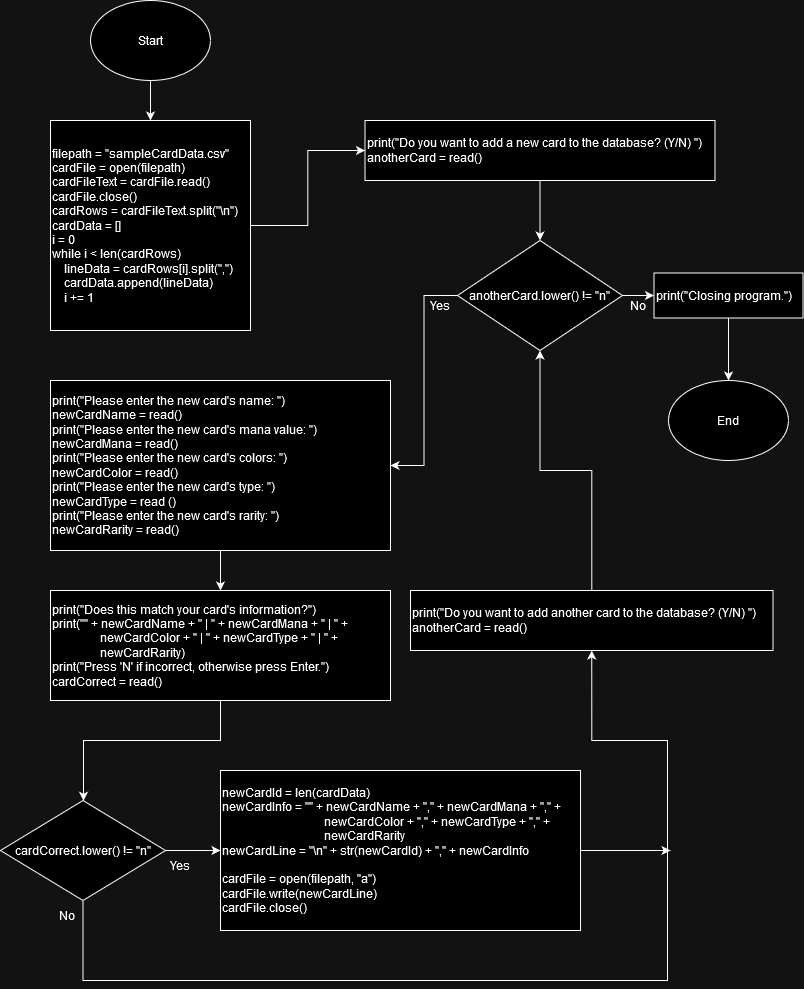

The diagram above was exported from draw.io. Its source (the exported page's mxGraphModel, read from the mxfile embedded in the PNG):
<mxGraphModel dx="2074" dy="1142" grid="1" gridSize="10" guides="1" tooltips="1" connect="1" arrows="1" fold="1" page="1" pageScale="1" pageWidth="850" pageHeight="1100" math="0" shadow="0">
  <root>
    <mxCell id="0" />
    <mxCell id="1" parent="0" />
    <mxCell id="pdBnb3HwNWLEnH0xZ5TJ-8" style="edgeStyle=orthogonalEdgeStyle;rounded=0;orthogonalLoop=1;jettySize=auto;html=1;exitX=0.5;exitY=1;exitDx=0;exitDy=0;entryX=0.5;entryY=0;entryDx=0;entryDy=0;" edge="1" parent="1" source="pdBnb3HwNWLEnH0xZ5TJ-2" target="pdBnb3HwNWLEnH0xZ5TJ-6">
      <mxGeometry relative="1" as="geometry" />
    </mxCell>
    <mxCell id="pdBnb3HwNWLEnH0xZ5TJ-2" value="Start" style="ellipse;whiteSpace=wrap;html=1;" vertex="1" parent="1">
      <mxGeometry x="123" y="40" width="120" height="80" as="geometry" />
    </mxCell>
    <mxCell id="pdBnb3HwNWLEnH0xZ5TJ-3" value="End" style="ellipse;whiteSpace=wrap;html=1;" vertex="1" parent="1">
      <mxGeometry x="701" y="420" width="120" height="80" as="geometry" />
    </mxCell>
    <mxCell id="pdBnb3HwNWLEnH0xZ5TJ-25" style="edgeStyle=orthogonalEdgeStyle;rounded=0;orthogonalLoop=1;jettySize=auto;html=1;exitX=1;exitY=0.5;exitDx=0;exitDy=0;entryX=0;entryY=0.5;entryDx=0;entryDy=0;" edge="1" parent="1" source="pdBnb3HwNWLEnH0xZ5TJ-6" target="pdBnb3HwNWLEnH0xZ5TJ-9">
      <mxGeometry relative="1" as="geometry" />
    </mxCell>
    <mxCell id="pdBnb3HwNWLEnH0xZ5TJ-6" value="&lt;div align=&quot;left&quot;&gt;filepath = &quot;sampleCardData.csv&quot;&lt;br&gt;cardFile = open(filepath)&lt;br&gt;cardFileText = cardFile.read()&lt;br&gt;&lt;/div&gt;&lt;div align=&quot;left&quot;&gt;cardFile.close()&lt;/div&gt;&lt;div align=&quot;left&quot;&gt;cardRows = cardFileText.split(&quot;\n&quot;)&lt;/div&gt;&lt;div align=&quot;left&quot;&gt;cardData = []&lt;br&gt;i = 0&lt;br&gt;while i &amp;lt; len(cardRows)&lt;br&gt;&amp;nbsp;&amp;nbsp;&amp;nbsp; lineData = cardRows[i].split(&quot;,&quot;)&lt;br&gt;&amp;nbsp;&amp;nbsp;&amp;nbsp; cardData.append(lineData)&lt;br&gt;&amp;nbsp;&amp;nbsp;&amp;nbsp; i += 1&lt;/div&gt;" style="rounded=0;whiteSpace=wrap;html=1;align=left;" vertex="1" parent="1">
      <mxGeometry x="83" y="160" width="200" height="210" as="geometry" />
    </mxCell>
    <mxCell id="pdBnb3HwNWLEnH0xZ5TJ-12" value="" style="edgeStyle=orthogonalEdgeStyle;rounded=0;orthogonalLoop=1;jettySize=auto;html=1;" edge="1" parent="1" source="pdBnb3HwNWLEnH0xZ5TJ-9" target="pdBnb3HwNWLEnH0xZ5TJ-11">
      <mxGeometry relative="1" as="geometry" />
    </mxCell>
    <mxCell id="pdBnb3HwNWLEnH0xZ5TJ-9" value="print(&quot;Do you want to add a new card to the database? (Y/N) &quot;)&lt;br&gt;anotherCard = read()" style="rounded=0;whiteSpace=wrap;html=1;align=left;" vertex="1" parent="1">
      <mxGeometry x="397.5" y="160" width="350" height="60" as="geometry" />
    </mxCell>
    <mxCell id="pdBnb3HwNWLEnH0xZ5TJ-16" value="" style="edgeStyle=orthogonalEdgeStyle;rounded=0;orthogonalLoop=1;jettySize=auto;html=1;exitX=0;exitY=0.5;exitDx=0;exitDy=0;entryX=1;entryY=0.5;entryDx=0;entryDy=0;" edge="1" parent="1" source="pdBnb3HwNWLEnH0xZ5TJ-11" target="pdBnb3HwNWLEnH0xZ5TJ-15">
      <mxGeometry relative="1" as="geometry" />
    </mxCell>
    <mxCell id="pdBnb3HwNWLEnH0xZ5TJ-38" value="" style="edgeStyle=orthogonalEdgeStyle;rounded=0;orthogonalLoop=1;jettySize=auto;html=1;" edge="1" parent="1" source="pdBnb3HwNWLEnH0xZ5TJ-11" target="pdBnb3HwNWLEnH0xZ5TJ-37">
      <mxGeometry relative="1" as="geometry" />
    </mxCell>
    <mxCell id="pdBnb3HwNWLEnH0xZ5TJ-11" value="anotherCard.lower() != &quot;n&quot;" style="rhombus;whiteSpace=wrap;html=1;" vertex="1" parent="1">
      <mxGeometry x="490" y="280" width="165" height="110" as="geometry" />
    </mxCell>
    <mxCell id="pdBnb3HwNWLEnH0xZ5TJ-18" value="" style="edgeStyle=orthogonalEdgeStyle;rounded=0;orthogonalLoop=1;jettySize=auto;html=1;" edge="1" parent="1" source="pdBnb3HwNWLEnH0xZ5TJ-15" target="pdBnb3HwNWLEnH0xZ5TJ-17">
      <mxGeometry relative="1" as="geometry" />
    </mxCell>
    <mxCell id="pdBnb3HwNWLEnH0xZ5TJ-15" value="&lt;div align=&quot;left&quot;&gt;print(&quot;Please enter the new card's name: &quot;)&lt;br&gt;newCardName = read()&lt;br&gt;print(&quot;Please enter the new card's mana value: &quot;)&lt;br&gt;newCardMana = read()&lt;br&gt;print(&quot;Please enter the new card's colors: &quot;)&lt;br&gt;newCardColor = read()&lt;br&gt;print(&quot;Please enter the new card's type: &quot;)&lt;br&gt;newCardType = read ()&lt;br&gt;print(&quot;Please enter the new card's rarity: &quot;)&lt;br&gt;newCardRarity = read()&lt;/div&gt;" style="rounded=0;whiteSpace=wrap;html=1;align=left;" vertex="1" parent="1">
      <mxGeometry x="83" y="420" width="340" height="170" as="geometry" />
    </mxCell>
    <mxCell id="pdBnb3HwNWLEnH0xZ5TJ-20" value="" style="edgeStyle=orthogonalEdgeStyle;rounded=0;orthogonalLoop=1;jettySize=auto;html=1;exitX=0.5;exitY=1;exitDx=0;exitDy=0;" edge="1" parent="1" source="pdBnb3HwNWLEnH0xZ5TJ-17" target="pdBnb3HwNWLEnH0xZ5TJ-19">
      <mxGeometry relative="1" as="geometry">
        <Array as="points">
          <mxPoint x="253" y="780" />
          <mxPoint x="116" y="780" />
        </Array>
      </mxGeometry>
    </mxCell>
    <mxCell id="pdBnb3HwNWLEnH0xZ5TJ-17" value="&lt;div align=&quot;left&quot;&gt;print(&quot;Does this match your card's information?&quot;)&lt;br&gt;print(&quot;&quot; + newCardName + &quot; | &quot; + newCardMana + &quot; | &quot; +&lt;/div&gt;&lt;div align=&quot;left&quot;&gt;&amp;nbsp;&amp;nbsp;&amp;nbsp;&amp;nbsp;&amp;nbsp;&amp;nbsp;&amp;nbsp;&amp;nbsp;&amp;nbsp;&amp;nbsp; &amp;nbsp; &amp;nbsp;&amp;nbsp; newCardColor + &quot; | &quot; + newCardType + &quot; | &quot; +&lt;/div&gt;&lt;div align=&quot;left&quot;&gt;&amp;nbsp; &amp;nbsp; &amp;nbsp; &amp;nbsp; &amp;nbsp; &amp;nbsp;&amp;nbsp;&amp;nbsp;&amp;nbsp;&amp;nbsp; newCardRarity)&lt;br&gt;print(&quot;Press 'N' if incorrect, otherwise press Enter.&quot;)&lt;br&gt;&lt;/div&gt;&lt;div align=&quot;left&quot;&gt;cardCorrect = read()&lt;br&gt;&lt;/div&gt;" style="rounded=0;whiteSpace=wrap;html=1;align=left;" vertex="1" parent="1">
      <mxGeometry x="83" y="630" width="340" height="110" as="geometry" />
    </mxCell>
    <mxCell id="pdBnb3HwNWLEnH0xZ5TJ-27" value="" style="edgeStyle=orthogonalEdgeStyle;rounded=0;orthogonalLoop=1;jettySize=auto;html=1;" edge="1" parent="1" source="pdBnb3HwNWLEnH0xZ5TJ-19" target="pdBnb3HwNWLEnH0xZ5TJ-21">
      <mxGeometry relative="1" as="geometry" />
    </mxCell>
    <mxCell id="pdBnb3HwNWLEnH0xZ5TJ-41" style="edgeStyle=orthogonalEdgeStyle;rounded=0;orthogonalLoop=1;jettySize=auto;html=1;entryX=0.5;entryY=1;entryDx=0;entryDy=0;" edge="1" parent="1" source="pdBnb3HwNWLEnH0xZ5TJ-19" target="pdBnb3HwNWLEnH0xZ5TJ-35">
      <mxGeometry relative="1" as="geometry">
        <Array as="points">
          <mxPoint x="116" y="1020" />
          <mxPoint x="700" y="1020" />
          <mxPoint x="700" y="780" />
          <mxPoint x="624" y="780" />
        </Array>
      </mxGeometry>
    </mxCell>
    <mxCell id="pdBnb3HwNWLEnH0xZ5TJ-19" value="cardCorrect.lower() != &quot;n&quot;" style="rhombus;whiteSpace=wrap;html=1;" vertex="1" parent="1">
      <mxGeometry x="33" y="840" width="165" height="100" as="geometry" />
    </mxCell>
    <mxCell id="pdBnb3HwNWLEnH0xZ5TJ-29" style="edgeStyle=orthogonalEdgeStyle;rounded=0;orthogonalLoop=1;jettySize=auto;html=1;exitX=1;exitY=0.5;exitDx=0;exitDy=0;" edge="1" parent="1" source="pdBnb3HwNWLEnH0xZ5TJ-21">
      <mxGeometry relative="1" as="geometry">
        <mxPoint x="703" y="890" as="targetPoint" />
      </mxGeometry>
    </mxCell>
    <mxCell id="pdBnb3HwNWLEnH0xZ5TJ-21" value="newCardId = len(cardData)&lt;div align=&quot;left&quot;&gt;newCardInfo = &quot;&quot; + newCardName + &quot;,&quot; + newCardMana + &quot;,&quot; +&lt;/div&gt;&lt;div align=&quot;left&quot;&gt;&amp;nbsp;&amp;nbsp;&amp;nbsp;&amp;nbsp;&amp;nbsp;&amp;nbsp;&amp;nbsp;&amp;nbsp;&amp;nbsp;&amp;nbsp;&amp;nbsp;&amp;nbsp;&amp;nbsp;&amp;nbsp;&amp;nbsp;&amp;nbsp;&amp;nbsp;&amp;nbsp;&amp;nbsp;&amp;nbsp;&amp;nbsp;&amp;nbsp;&amp;nbsp;&amp;nbsp;&amp;nbsp;&amp;nbsp;&amp;nbsp;&amp;nbsp;&amp;nbsp;&amp;nbsp;&amp;nbsp;&amp;nbsp;&amp;nbsp; newCardColor + &quot;,&quot; + newCardType + &quot;,&quot; +&lt;/div&gt;&lt;div align=&quot;left&quot;&gt;&amp;nbsp;&amp;nbsp;&amp;nbsp;&amp;nbsp;&amp;nbsp;&amp;nbsp;&amp;nbsp;&amp;nbsp;&amp;nbsp;&amp;nbsp;&amp;nbsp;&amp;nbsp;&amp;nbsp;&amp;nbsp;&amp;nbsp;&amp;nbsp;&amp;nbsp;&amp;nbsp;&amp;nbsp;&amp;nbsp;&amp;nbsp;&amp;nbsp;&amp;nbsp;&amp;nbsp;&amp;nbsp;&amp;nbsp;&amp;nbsp;&amp;nbsp;&amp;nbsp;&amp;nbsp;&amp;nbsp;&amp;nbsp;&amp;nbsp; newCardRarity&lt;br&gt;newCardLine = &quot;\n&quot; + str(newCardId) + &quot;,&quot; + newCardInfo&lt;br&gt;&lt;br&gt;cardFile = open(filepath, &quot;a&quot;)&lt;br&gt;cardFile.write(newCardLine)&lt;br&gt;cardFile.close()&lt;br&gt;&lt;/div&gt;" style="rounded=0;whiteSpace=wrap;html=1;align=left;" vertex="1" parent="1">
      <mxGeometry x="253" y="810" width="360" height="160" as="geometry" />
    </mxCell>
    <mxCell id="pdBnb3HwNWLEnH0xZ5TJ-31" value="No" style="text;html=1;align=center;verticalAlign=middle;whiteSpace=wrap;rounded=0;" vertex="1" parent="1">
      <mxGeometry x="641" y="330" width="60" height="30" as="geometry" />
    </mxCell>
    <mxCell id="pdBnb3HwNWLEnH0xZ5TJ-32" value="Yes" style="text;html=1;align=center;verticalAlign=middle;whiteSpace=wrap;rounded=0;" vertex="1" parent="1">
      <mxGeometry x="443" y="330" width="60" height="30" as="geometry" />
    </mxCell>
    <mxCell id="pdBnb3HwNWLEnH0xZ5TJ-33" value="Yes" style="text;html=1;align=center;verticalAlign=middle;whiteSpace=wrap;rounded=0;" vertex="1" parent="1">
      <mxGeometry x="183" y="890" width="60" height="30" as="geometry" />
    </mxCell>
    <mxCell id="pdBnb3HwNWLEnH0xZ5TJ-34" value="No" style="text;html=1;align=center;verticalAlign=middle;whiteSpace=wrap;rounded=0;" vertex="1" parent="1">
      <mxGeometry x="70" y="940" width="60" height="30" as="geometry" />
    </mxCell>
    <mxCell id="pdBnb3HwNWLEnH0xZ5TJ-36" style="edgeStyle=orthogonalEdgeStyle;rounded=0;orthogonalLoop=1;jettySize=auto;html=1;entryX=0.5;entryY=1;entryDx=0;entryDy=0;" edge="1" parent="1" source="pdBnb3HwNWLEnH0xZ5TJ-35" target="pdBnb3HwNWLEnH0xZ5TJ-11">
      <mxGeometry relative="1" as="geometry" />
    </mxCell>
    <mxCell id="pdBnb3HwNWLEnH0xZ5TJ-35" value="&lt;div align=&quot;left&quot;&gt;print(&quot;Do you want to add another card to the database? (Y/N) &quot;)&lt;br&gt;anotherCard = read()&lt;/div&gt;" style="rounded=0;whiteSpace=wrap;html=1;align=left;" vertex="1" parent="1">
      <mxGeometry x="443" y="630" width="362.5" height="60" as="geometry" />
    </mxCell>
    <mxCell id="pdBnb3HwNWLEnH0xZ5TJ-39" value="" style="edgeStyle=orthogonalEdgeStyle;rounded=0;orthogonalLoop=1;jettySize=auto;html=1;" edge="1" parent="1" source="pdBnb3HwNWLEnH0xZ5TJ-37" target="pdBnb3HwNWLEnH0xZ5TJ-3">
      <mxGeometry relative="1" as="geometry" />
    </mxCell>
    <mxCell id="pdBnb3HwNWLEnH0xZ5TJ-37" value="&lt;div align=&quot;left&quot;&gt;print(&quot;Closing program.&quot;)&lt;/div&gt;" style="rounded=0;whiteSpace=wrap;html=1;align=left;" vertex="1" parent="1">
      <mxGeometry x="686.5" y="312.5" width="149" height="45" as="geometry" />
    </mxCell>
  </root>
</mxGraphModel>